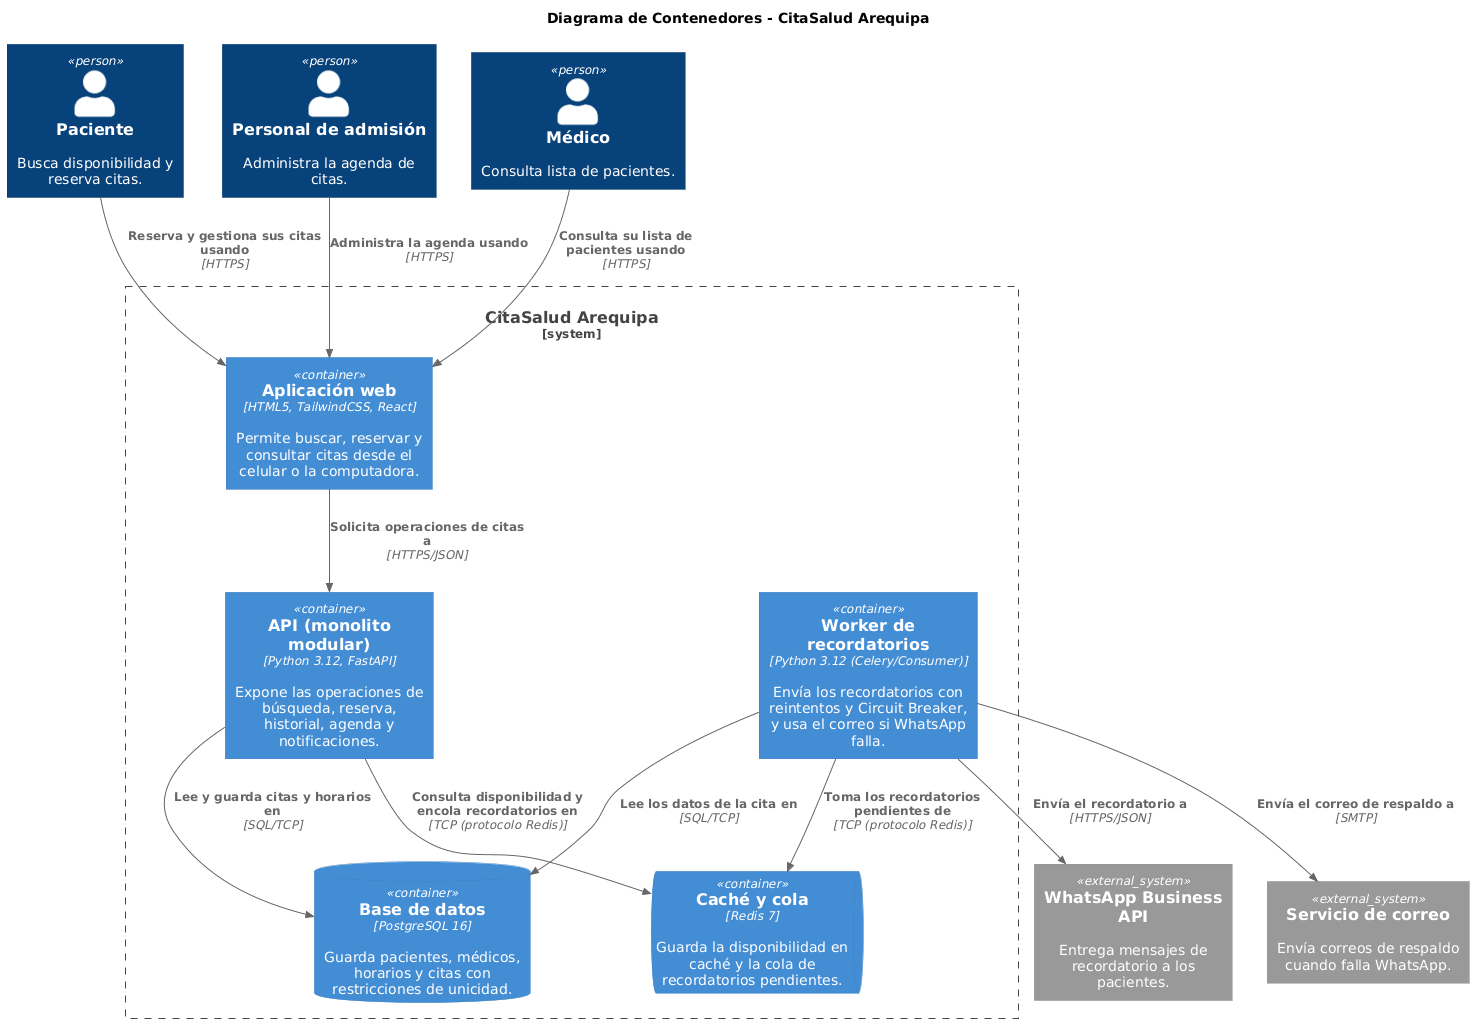

The diagram above was rendered by PlantUML. Its source (embedded in the PNG):
@startuml
!include <C4/C4_Container>

title Diagrama de Contenedores - CitaSalud Arequipa

Person(paciente, "Paciente", "Busca disponibilidad y reserva citas.")
Person(admision, "Personal de admisión", "Administra la agenda de citas.")
Person(medico, "Médico", "Consulta lista de pacientes.")

System_Boundary(citasalud, "CitaSalud Arequipa") {
    Container(web, "Aplicación web", "HTML5, TailwindCSS, React", "Permite buscar, reservar y consultar citas desde el celular o la computadora.")
    Container(api, "API (monolito modular)", "Python 3.12, FastAPI", "Expone las operaciones de búsqueda, reserva, historial, agenda y notificaciones.")
    ContainerDb(db, "Base de datos", "PostgreSQL 16", "Guarda pacientes, médicos, horarios y citas con restricciones de unicidad.")
    ContainerQueue(cache, "Caché y cola", "Redis 7", "Guarda la disponibilidad en caché y la cola de recordatorios pendientes.")
    Container(worker, "Worker de recordatorios", "Python 3.12 (Celery/Consumer)", "Envía los recordatorios con reintentos y Circuit Breaker, y usa el correo si WhatsApp falla.")
}

System_Ext(whatsapp, "WhatsApp Business API", "Entrega mensajes de recordatorio a los pacientes.")
System_Ext(correo, "Servicio de correo", "Envía correos de respaldo cuando falla WhatsApp.")

Rel(paciente, web, "Reserva y gestiona sus citas usando", "HTTPS")
Rel(admision, web, "Administra la agenda usando", "HTTPS")
Rel(medico, web, "Consulta su lista de pacientes usando", "HTTPS")
Rel(web, api, "Solicita operaciones de citas a", "HTTPS/JSON")
Rel(api, db, "Lee y guarda citas y horarios en", "SQL/TCP")
Rel(api, cache, "Consulta disponibilidad y encola recordatorios en", "TCP (protocolo Redis)")
Rel(worker, cache, "Toma los recordatorios pendientes de", "TCP (protocolo Redis)")
Rel(worker, db, "Lee los datos de la cita en", "SQL/TCP")
Rel(worker, whatsapp, "Envía el recordatorio a", "HTTPS/JSON")
Rel(worker, correo, "Envía el correo de respaldo a", "SMTP")
@enduml